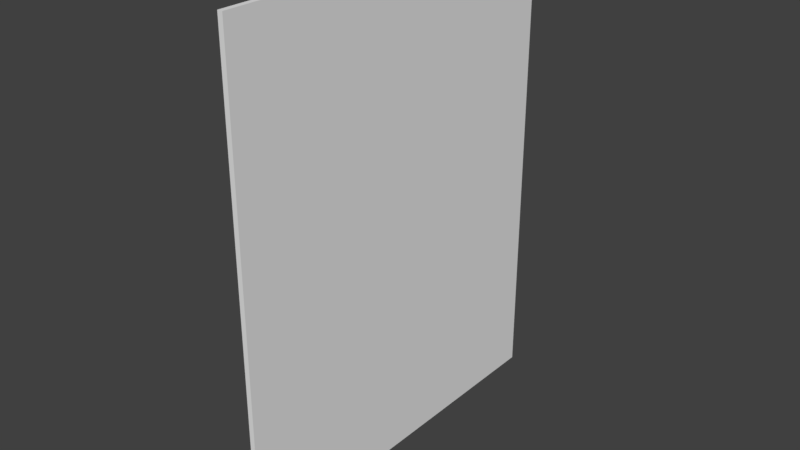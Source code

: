 # Source: Poster.blend  (saved by Blender 2.79.0; exported with 4.5.12 LTS)
import bpy
from mathutils import Matrix  # noqa: F401  (used for matrix-valued properties, if any)

bpy.ops.wm.read_factory_settings(use_empty=True)
scene = bpy.context.scene
scene.name = 'Scene'

# ---- collections
col_collection_1 = bpy.data.collections.new('Collection 1'); scene.collection.children.link(col_collection_1)

# ---- materials (node trees are filled in below, after node groups)
mat_material = bpy.data.materials.new('Material')
mat_material.alpha_threshold = 0.0
mat_material.use_transparent_shadow = False
mat_material.roughness = 0.5
mat_material.line_color = (0.0, 0.0, 0.0, 1.0)

# ---- material node trees

# ---- world
world_world = bpy.data.worlds.new('World'); scene.world = world_world
world_world.color = (0.05088, 0.05088, 0.05088)
world_world.use_sun_shadow = False
world_world.sun_shadow_jitter_overblur = 0.0
world_world.cycles.sampling_method = 'MANUAL'

# ---- meshes
me_cube = bpy.data.meshes.new('Cube')
me_cube.from_pydata([(0.02659, 2.5, 2.0), (0.02659, 2.5, -2.0), (0.02659, -2.5, 2.0), (0.02659, -2.5, -2.0), (-0.02659, 2.5, 2.0), (0.0, 2.5, 2.0), (-0.02659, 2.5, -2.0), (0.0, 2.5, -2.0), (-0.02659, -2.5, 2.0), (0.0, -2.5, 2.0), (-0.02659, -2.5, -2.0), (0.0, -2.5, -2.0)], [], [(0, 1, 7, 5), (9, 2, 0, 5), (0, 2, 3, 1), (1, 3, 11, 7), (11, 3, 2, 9), (4, 5, 7, 6), (9, 5, 4, 8), (4, 6, 10, 8), (6, 7, 11, 10), (11, 9, 8, 10)])
_uv = me_cube.uv_layers.new(name='UVMap')
_uv.uv.foreach_set('vector', [0.8551, 0.4903, 0.8551, 0.00101, 0.8637, 0.0009461, 0.8637, 0.4902, 0.8556, 0.000116, 0.8652, 0.0002319, 0.8652, 0.5473, 0.8556, 0.5472, 8.952e-05, 0.9999, 8.943e-05, 8.952e-05, 0.7999, 8.943e-05, 0.7999, 0.9999, 0.8654, 0.5472, 0.8654, 0.0001916, 0.875, 0.000116, 0.875, 0.5471, 0.8655, 0.0009174, 0.8741, 0.001009, 0.8741, 0.4903, 0.8655, 0.4902, 0.8551, 0.4903, 0.8637, 0.4902, 0.8637, 0.0009461, 0.8551, 0.00101, 0.8556, 0.000116, 0.8556, 0.5472, 0.8652, 0.5473, 0.8652, 0.0002319, 8.952e-05, 0.9999, 0.7999, 0.9999, 0.7999, 8.943e-05, 8.943e-05, 8.952e-05, 0.8654, 0.5472, 0.875, 0.5471, 0.875, 0.000116, 0.8654, 0.0001916, 0.8655, 0.0009174, 0.8655, 0.4902, 0.8741, 0.4903, 0.8741, 0.001009])
me_cube.materials.append(mat_material)
me_cube.use_remesh_preserve_volume = False
me_cube.use_remesh_preserve_attributes = False
me_cube.use_mirror_vertex_groups = False
me_cube.update()

# ---- objects
ob_cube = bpy.data.objects.new('Cube', me_cube)

# ---- transforms, parenting, visibility, modifiers, constraints
ob_cube.location = (0.0, 0.0, 0.0)
ob_cube.rotation_euler = (1.571, -0.0, 0.0)
ob_cube.lock_rotations_4d = False
ob_cube.empty_display_type = 'ARROWS'
ob_cube.lineart.crease_threshold = 0.0

# ---- collection membership
col_collection_1.objects.link(ob_cube)

# ---- scene / render settings (as saved in the file)
scene.frame_start = 1; scene.frame_end = 250; scene.frame_set(1)
scene.render.engine = 'BLENDER_EEVEE_NEXT'
scene.render.resolution_percentage = 50
scene.render.dither_intensity = 0.0
scene.cycles.use_denoising = False
scene.cycles.samples = 128
scene.cycles.sampling_pattern = 'TABULATED_SOBOL'
scene.cycles.use_adaptive_sampling = False
scene.cycles.use_light_tree = False
scene.cycles.blur_glossy = 0.0
scene.cycles.sample_clamp_indirect = 0.0
scene.view_settings.view_transform = 'Standard'
bpy.context.view_layer.update()

# ---- added for rendering (the .blend has no active camera and no usable light): camera, sun
cam_auto = bpy.data.cameras.new('AutoCamera')
cam_auto.lens = 50.0
cam_auto.sensor_width = 36.0
cam_auto.clip_end = 1000.0
ob_auto_camera = bpy.data.objects.new('AutoCamera', cam_auto)
scene.collection.objects.link(ob_auto_camera)
ob_auto_camera.location = (5.92453, -7.10944, 4.73963)
ob_auto_camera.rotation_euler = (1.09748, -7.21219e-08, 0.694738)
scene.camera = ob_auto_camera
light_auto_sun = bpy.data.lights.new('AutoSun', 'SUN')
light_auto_sun.energy = 3.0
light_auto_sun.angle = 0.0523599
ob_auto_sun = bpy.data.objects.new('AutoSun', light_auto_sun)
scene.collection.objects.link(ob_auto_sun)
ob_auto_sun.rotation_euler = (0.872665, 0.174533, 0.523599)
bpy.context.view_layer.update()
